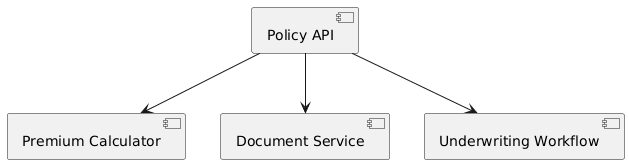

The diagram above was rendered by PlantUML. Its source (embedded in the PNG):
@startuml
component "Policy API" as api
component "Premium Calculator" as calc
component "Document Service" as docs
component "Underwriting Workflow" as uw
api --> calc
api --> docs
api --> uw
@enduml